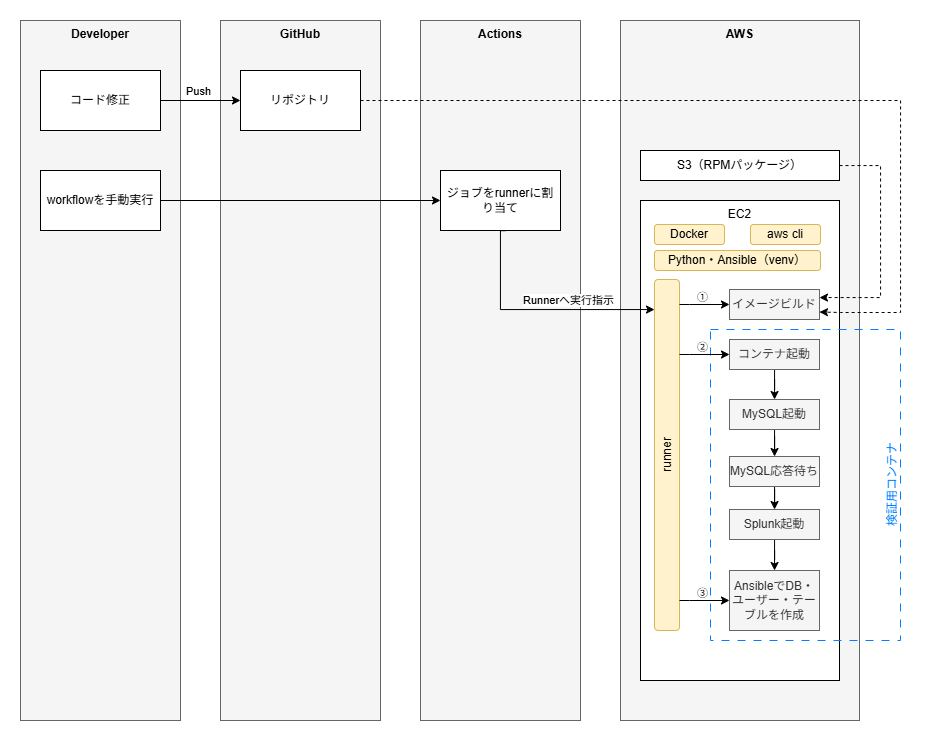

The diagram above was exported from draw.io. Its source (the exported page's mxGraphModel, read from the mxfile embedded in the PNG):
<mxGraphModel dx="1249" dy="-198" grid="1" gridSize="10" guides="1" tooltips="1" connect="1" arrows="1" fold="1" page="1" pageScale="1" pageWidth="1654" pageHeight="1169" math="0" shadow="0">
  <root>
    <mxCell id="0" />
    <mxCell id="1" parent="0" />
    <mxCell id="2" value="&lt;font color=&quot;#000000&quot;&gt;&lt;b&gt;GitHub&lt;/b&gt;&lt;/font&gt;" style="rounded=0;whiteSpace=wrap;html=1;align=center;verticalAlign=top;fontColor=#333333;fillColor=#f5f5f5;strokeColor=#666666;" vertex="1" parent="1">
      <mxGeometry x="370" y="1910" width="160" height="700" as="geometry" />
    </mxCell>
    <mxCell id="3" value="&lt;font color=&quot;#000000&quot;&gt;&lt;b&gt;Developer&lt;/b&gt;&lt;/font&gt;" style="rounded=0;whiteSpace=wrap;html=1;align=center;verticalAlign=top;fontColor=#333333;fillColor=#f5f5f5;strokeColor=#666666;" vertex="1" parent="1">
      <mxGeometry x="170" y="1910" width="160" height="700" as="geometry" />
    </mxCell>
    <mxCell id="4" value="workflowを手動実行" style="rounded=0;whiteSpace=wrap;html=1;" vertex="1" parent="1">
      <mxGeometry x="190" y="2060" width="120" height="60" as="geometry" />
    </mxCell>
    <mxCell id="5" value="&lt;font color=&quot;#000000&quot;&gt;&lt;b&gt;Actions&lt;/b&gt;&lt;/font&gt;" style="rounded=0;whiteSpace=wrap;html=1;align=center;verticalAlign=top;fontColor=#333333;fillColor=#f5f5f5;strokeColor=#666666;" vertex="1" parent="1">
      <mxGeometry x="570" y="1910" width="160" height="700" as="geometry" />
    </mxCell>
    <mxCell id="6" style="edgeStyle=orthogonalEdgeStyle;rounded=0;orthogonalLoop=1;jettySize=auto;html=1;entryX=0;entryY=0.5;entryDx=0;entryDy=0;" edge="1" source="8" target="10" parent="1">
      <mxGeometry relative="1" as="geometry" />
    </mxCell>
    <mxCell id="7" value="Push" style="edgeLabel;html=1;align=center;verticalAlign=middle;resizable=0;points=[];" vertex="1" connectable="0" parent="6">
      <mxGeometry x="-0.045" relative="1" as="geometry">
        <mxPoint y="-10" as="offset" />
      </mxGeometry>
    </mxCell>
    <mxCell id="8" value="コード修正" style="rounded=0;whiteSpace=wrap;html=1;" vertex="1" parent="1">
      <mxGeometry x="190" y="1960" width="120" height="60" as="geometry" />
    </mxCell>
    <mxCell id="9" value="&lt;font color=&quot;#000000&quot;&gt;&lt;b&gt;AWS&lt;/b&gt;&lt;/font&gt;" style="rounded=0;whiteSpace=wrap;html=1;align=center;verticalAlign=top;fontColor=#333333;fillColor=#f5f5f5;strokeColor=#666666;" vertex="1" parent="1">
      <mxGeometry x="770" y="1910" width="239" height="700" as="geometry" />
    </mxCell>
    <mxCell id="10" value="リポジトリ" style="rounded=0;whiteSpace=wrap;html=1;" vertex="1" parent="1">
      <mxGeometry x="390" y="1960" width="120" height="60" as="geometry" />
    </mxCell>
    <mxCell id="11" value="&lt;div&gt;ジョブをrunnerに割り当て&lt;/div&gt;" style="rounded=0;whiteSpace=wrap;html=1;" vertex="1" parent="1">
      <mxGeometry x="590" y="2060" width="120" height="60" as="geometry" />
    </mxCell>
    <mxCell id="12" value="S3（RPMパッケージ）" style="rounded=0;whiteSpace=wrap;html=1;" vertex="1" parent="1">
      <mxGeometry x="790" y="2040" width="199" height="30" as="geometry" />
    </mxCell>
    <mxCell id="13" style="edgeStyle=orthogonalEdgeStyle;rounded=0;orthogonalLoop=1;jettySize=auto;html=1;" edge="1" source="4" target="11" parent="1">
      <mxGeometry relative="1" as="geometry" />
    </mxCell>
    <mxCell id="14" value="EC2" style="rounded=0;whiteSpace=wrap;html=1;verticalAlign=top;" vertex="1" parent="1">
      <mxGeometry x="790" y="2090" width="199" height="480" as="geometry" />
    </mxCell>
    <mxCell id="15" value="" style="edgeStyle=orthogonalEdgeStyle;rounded=0;orthogonalLoop=1;jettySize=auto;html=1;" edge="1" source="16" target="18" parent="1">
      <mxGeometry relative="1" as="geometry" />
    </mxCell>
    <mxCell id="16" value="コンテナ起動" style="text;html=1;align=center;verticalAlign=middle;whiteSpace=wrap;rounded=0;fillColor=#f5f5f5;fontColor=#333333;strokeColor=#666666;" vertex="1" parent="1">
      <mxGeometry x="879" y="2229" width="90" height="30" as="geometry" />
    </mxCell>
    <mxCell id="17" value="" style="edgeStyle=orthogonalEdgeStyle;rounded=0;orthogonalLoop=1;jettySize=auto;html=1;" edge="1" source="18" target="20" parent="1">
      <mxGeometry relative="1" as="geometry" />
    </mxCell>
    <mxCell id="18" value="MySQL起動" style="text;html=1;align=center;verticalAlign=middle;whiteSpace=wrap;rounded=0;fillColor=#f5f5f5;fontColor=#333333;strokeColor=#666666;" vertex="1" parent="1">
      <mxGeometry x="879" y="2289" width="90" height="30" as="geometry" />
    </mxCell>
    <mxCell id="19" value="" style="edgeStyle=orthogonalEdgeStyle;rounded=0;orthogonalLoop=1;jettySize=auto;html=1;" edge="1" source="20" target="22" parent="1">
      <mxGeometry relative="1" as="geometry" />
    </mxCell>
    <mxCell id="20" value="MySQL応答待ち" style="text;html=1;align=center;verticalAlign=middle;whiteSpace=wrap;rounded=0;fillColor=#f5f5f5;fontColor=#333333;strokeColor=#666666;" vertex="1" parent="1">
      <mxGeometry x="879" y="2346" width="90" height="30" as="geometry" />
    </mxCell>
    <mxCell id="21" value="" style="edgeStyle=orthogonalEdgeStyle;rounded=0;orthogonalLoop=1;jettySize=auto;html=1;" edge="1" source="22" target="39" parent="1">
      <mxGeometry relative="1" as="geometry" />
    </mxCell>
    <mxCell id="22" value="Splunk起動" style="text;html=1;align=center;verticalAlign=middle;whiteSpace=wrap;rounded=0;fillColor=#f5f5f5;fontColor=#333333;strokeColor=#666666;" vertex="1" parent="1">
      <mxGeometry x="879" y="2399" width="90" height="30" as="geometry" />
    </mxCell>
    <mxCell id="23" value="&lt;font style=&quot;color: rgb(0, 127, 255);&quot;&gt;検証用コンテナ&lt;/font&gt;" style="rounded=0;whiteSpace=wrap;html=1;fillColor=none;align=center;horizontal=0;verticalAlign=bottom;strokeColor=#007FFF;dashed=1;dashPattern=8 8;" vertex="1" parent="1">
      <mxGeometry x="860" y="2219" width="190" height="311" as="geometry" />
    </mxCell>
    <mxCell id="24" style="edgeStyle=orthogonalEdgeStyle;rounded=0;orthogonalLoop=1;jettySize=auto;html=1;exitX=0.546;exitY=1.003;exitDx=0;exitDy=0;exitPerimeter=0;" edge="1" source="11" target="27" parent="1">
      <mxGeometry relative="1" as="geometry">
        <Array as="points">
          <mxPoint x="650" y="2120" />
          <mxPoint x="650" y="2199" />
        </Array>
        <mxPoint x="650" y="2139" as="sourcePoint" />
        <mxPoint x="1035" y="2224" as="targetPoint" />
      </mxGeometry>
    </mxCell>
    <mxCell id="25" value="Runnerへ実行指示" style="edgeLabel;html=1;align=center;verticalAlign=middle;resizable=0;points=[];" vertex="1" connectable="0" parent="24">
      <mxGeometry x="0.3305" relative="1" as="geometry">
        <mxPoint x="-7" y="-10" as="offset" />
      </mxGeometry>
    </mxCell>
    <mxCell id="26" value="Docker" style="rounded=1;whiteSpace=wrap;html=1;fillColor=#fff2cc;strokeColor=#d6b656;" vertex="1" parent="1">
      <mxGeometry x="804" y="2114" width="70" height="20" as="geometry" />
    </mxCell>
    <mxCell id="27" value="runner" style="rounded=1;whiteSpace=wrap;html=1;fillColor=#fff2cc;strokeColor=#d6b656;horizontal=0;" vertex="1" parent="1">
      <mxGeometry x="804" y="2169" width="25" height="351" as="geometry" />
    </mxCell>
    <mxCell id="28" value="イメージビルド" style="text;html=1;align=center;verticalAlign=middle;whiteSpace=wrap;rounded=0;fillColor=#f5f5f5;fontColor=#333333;strokeColor=#666666;" vertex="1" parent="1">
      <mxGeometry x="879" y="2179" width="90" height="30" as="geometry" />
    </mxCell>
    <mxCell id="29" style="edgeStyle=orthogonalEdgeStyle;rounded=0;orthogonalLoop=1;jettySize=auto;html=1;entryX=0;entryY=0.5;entryDx=0;entryDy=0;" edge="1" source="27" target="28" parent="1">
      <mxGeometry relative="1" as="geometry">
        <Array as="points">
          <mxPoint x="839" y="2194" />
          <mxPoint x="839" y="2194" />
        </Array>
      </mxGeometry>
    </mxCell>
    <mxCell id="30" value="①" style="edgeLabel;html=1;align=center;verticalAlign=middle;resizable=0;points=[];" vertex="1" connectable="0" parent="29">
      <mxGeometry x="0.1029" relative="1" as="geometry">
        <mxPoint x="-5" y="-8" as="offset" />
      </mxGeometry>
    </mxCell>
    <mxCell id="31" style="edgeStyle=orthogonalEdgeStyle;rounded=0;orthogonalLoop=1;jettySize=auto;html=1;dashed=1;entryX=1;entryY=0.75;entryDx=0;entryDy=0;" edge="1" source="10" target="28" parent="1">
      <mxGeometry relative="1" as="geometry">
        <mxPoint x="740" y="2160" as="targetPoint" />
        <Array as="points">
          <mxPoint x="1050" y="1990" />
          <mxPoint x="1050" y="2202" />
          <mxPoint x="990" y="2202" />
        </Array>
      </mxGeometry>
    </mxCell>
    <mxCell id="32" style="edgeStyle=orthogonalEdgeStyle;rounded=0;orthogonalLoop=1;jettySize=auto;html=1;dashed=1;entryX=1;entryY=0.25;entryDx=0;entryDy=0;" edge="1" source="12" target="28" parent="1">
      <mxGeometry relative="1" as="geometry">
        <mxPoint x="760" y="2160" as="targetPoint" />
        <Array as="points">
          <mxPoint x="1030" y="2055" />
          <mxPoint x="1030" y="2187" />
          <mxPoint x="969" y="2187" />
        </Array>
      </mxGeometry>
    </mxCell>
    <mxCell id="33" style="edgeStyle=orthogonalEdgeStyle;rounded=0;orthogonalLoop=1;jettySize=auto;html=1;entryX=0;entryY=0.5;entryDx=0;entryDy=0;" edge="1" parent="1">
      <mxGeometry relative="1" as="geometry">
        <mxPoint x="829" y="2244" as="sourcePoint" />
        <mxPoint x="879" y="2244" as="targetPoint" />
        <Array as="points">
          <mxPoint x="839" y="2244" />
          <mxPoint x="839" y="2244" />
        </Array>
      </mxGeometry>
    </mxCell>
    <mxCell id="34" value="②" style="edgeLabel;html=1;align=center;verticalAlign=middle;resizable=0;points=[];" vertex="1" connectable="0" parent="33">
      <mxGeometry x="0.1029" relative="1" as="geometry">
        <mxPoint x="-5" y="-8" as="offset" />
      </mxGeometry>
    </mxCell>
    <mxCell id="35" style="edgeStyle=orthogonalEdgeStyle;rounded=0;orthogonalLoop=1;jettySize=auto;html=1;entryX=0;entryY=0.5;entryDx=0;entryDy=0;" edge="1" parent="1">
      <mxGeometry relative="1" as="geometry">
        <mxPoint x="829" y="2490" as="sourcePoint" />
        <mxPoint x="879" y="2490" as="targetPoint" />
        <Array as="points">
          <mxPoint x="839" y="2490" />
          <mxPoint x="839" y="2490" />
        </Array>
      </mxGeometry>
    </mxCell>
    <mxCell id="36" value="③" style="edgeLabel;html=1;align=center;verticalAlign=middle;resizable=0;points=[];" vertex="1" connectable="0" parent="35">
      <mxGeometry x="0.1029" relative="1" as="geometry">
        <mxPoint x="-5" y="-8" as="offset" />
      </mxGeometry>
    </mxCell>
    <mxCell id="37" value="aws cli" style="rounded=1;whiteSpace=wrap;html=1;fillColor=#fff2cc;strokeColor=#d6b656;" vertex="1" parent="1">
      <mxGeometry x="900" y="2114" width="70" height="20" as="geometry" />
    </mxCell>
    <mxCell id="38" value="Python・Ansible（venv）" style="rounded=1;whiteSpace=wrap;html=1;fillColor=#fff2cc;strokeColor=#d6b656;" vertex="1" parent="1">
      <mxGeometry x="804" y="2140" width="166" height="20" as="geometry" />
    </mxCell>
    <mxCell id="39" value="AnsibleでDB・ユーザー・テーブルを作成" style="text;html=1;align=center;verticalAlign=middle;whiteSpace=wrap;rounded=0;fillColor=#f5f5f5;fontColor=#333333;strokeColor=#666666;" vertex="1" parent="1">
      <mxGeometry x="879" y="2460" width="90" height="60" as="geometry" />
    </mxCell>
  </root>
</mxGraphModel>